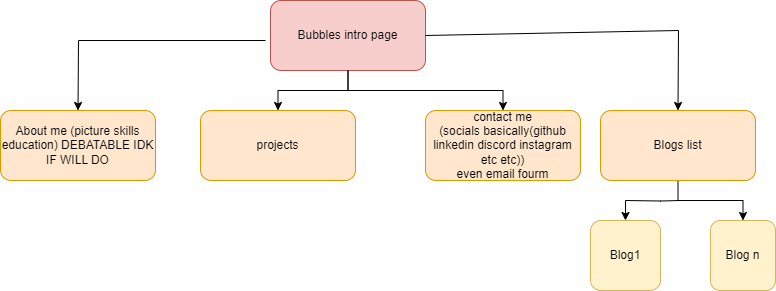

The diagram above was exported from draw.io. Its source (the exported page's mxGraphModel, read from the mxfile embedded in the PNG):
<mxGraphModel dx="1841" dy="655" grid="1" gridSize="10" guides="1" tooltips="1" connect="1" arrows="1" fold="1" page="1" pageScale="1" pageWidth="850" pageHeight="1100" math="0" shadow="0">
  <root>
    <mxCell id="0" />
    <mxCell id="1" parent="0" />
    <mxCell id="0Y-YUVPIeXL91rIuUNWn-9" value="" style="edgeStyle=orthogonalEdgeStyle;rounded=0;orthogonalLoop=1;jettySize=auto;html=1;entryX=0.5;entryY=0;entryDx=0;entryDy=0;" edge="1" parent="1" source="0Y-YUVPIeXL91rIuUNWn-1" target="0Y-YUVPIeXL91rIuUNWn-3">
      <mxGeometry relative="1" as="geometry" />
    </mxCell>
    <mxCell id="0Y-YUVPIeXL91rIuUNWn-1" value="Bubbles intro page" style="rounded=1;whiteSpace=wrap;html=1;fillColor=#f8cecc;strokeColor=#b85450;" vertex="1" parent="1">
      <mxGeometry x="330" y="490" width="155" height="70" as="geometry" />
    </mxCell>
    <mxCell id="0Y-YUVPIeXL91rIuUNWn-2" value="projects" style="rounded=1;whiteSpace=wrap;html=1;fillColor=#ffe6cc;strokeColor=#d79b00;" vertex="1" parent="1">
      <mxGeometry x="260" y="600" width="155" height="70" as="geometry" />
    </mxCell>
    <mxCell id="0Y-YUVPIeXL91rIuUNWn-3" value="contact me&lt;div&gt;(socials basically(github linkedin discord instagram etc etc))&lt;br&gt;even email fourm&lt;/div&gt;" style="rounded=1;whiteSpace=wrap;html=1;fillColor=#ffe6cc;strokeColor=#d79b00;" vertex="1" parent="1">
      <mxGeometry x="485" y="600" width="155" height="70" as="geometry" />
    </mxCell>
    <mxCell id="0Y-YUVPIeXL91rIuUNWn-13" value="" style="edgeStyle=orthogonalEdgeStyle;rounded=0;orthogonalLoop=1;jettySize=auto;html=1;" edge="1" parent="1" source="0Y-YUVPIeXL91rIuUNWn-4" target="0Y-YUVPIeXL91rIuUNWn-6">
      <mxGeometry relative="1" as="geometry" />
    </mxCell>
    <mxCell id="0Y-YUVPIeXL91rIuUNWn-4" value="Blogs list" style="rounded=1;whiteSpace=wrap;html=1;fillColor=#ffe6cc;strokeColor=#d79b00;" vertex="1" parent="1">
      <mxGeometry x="660" y="600" width="155" height="70" as="geometry" />
    </mxCell>
    <mxCell id="0Y-YUVPIeXL91rIuUNWn-5" value="Blog1" style="rounded=1;whiteSpace=wrap;html=1;fillColor=#fff2cc;strokeColor=#d6b656;" vertex="1" parent="1">
      <mxGeometry x="650" y="710" width="70" height="70" as="geometry" />
    </mxCell>
    <mxCell id="0Y-YUVPIeXL91rIuUNWn-6" value="Blog n" style="rounded=1;whiteSpace=wrap;html=1;fillColor=#fff2cc;strokeColor=#d6b656;" vertex="1" parent="1">
      <mxGeometry x="770" y="710" width="65" height="70" as="geometry" />
    </mxCell>
    <mxCell id="0Y-YUVPIeXL91rIuUNWn-7" value="About me (picture skills education) DEBATABLE IDK IF WILL DO" style="rounded=1;whiteSpace=wrap;html=1;fillColor=#ffe6cc;strokeColor=#d79b00;" vertex="1" parent="1">
      <mxGeometry x="60" y="600" width="155" height="70" as="geometry" />
    </mxCell>
    <mxCell id="0Y-YUVPIeXL91rIuUNWn-10" value="" style="endArrow=classic;html=1;rounded=0;entryX=0.5;entryY=0;entryDx=0;entryDy=0;" edge="1" parent="1" target="0Y-YUVPIeXL91rIuUNWn-7">
      <mxGeometry width="50" height="50" relative="1" as="geometry">
        <mxPoint x="325" y="530" as="sourcePoint" />
        <mxPoint x="120" y="520" as="targetPoint" />
        <Array as="points">
          <mxPoint x="138" y="530" />
        </Array>
      </mxGeometry>
    </mxCell>
    <mxCell id="0Y-YUVPIeXL91rIuUNWn-11" value="" style="edgeStyle=orthogonalEdgeStyle;rounded=0;orthogonalLoop=1;jettySize=auto;html=1;entryX=0.5;entryY=0;entryDx=0;entryDy=0;exitX=0.5;exitY=1;exitDx=0;exitDy=0;" edge="1" parent="1" source="0Y-YUVPIeXL91rIuUNWn-1" target="0Y-YUVPIeXL91rIuUNWn-2">
      <mxGeometry relative="1" as="geometry">
        <mxPoint x="418" y="570" as="sourcePoint" />
        <mxPoint x="573" y="610" as="targetPoint" />
      </mxGeometry>
    </mxCell>
    <mxCell id="0Y-YUVPIeXL91rIuUNWn-12" value="" style="endArrow=classic;html=1;rounded=0;exitX=1;exitY=0.5;exitDx=0;exitDy=0;entryX=0.5;entryY=0;entryDx=0;entryDy=0;" edge="1" parent="1" source="0Y-YUVPIeXL91rIuUNWn-1" target="0Y-YUVPIeXL91rIuUNWn-4">
      <mxGeometry width="50" height="50" relative="1" as="geometry">
        <mxPoint x="500" y="530" as="sourcePoint" />
        <mxPoint x="550" y="480" as="targetPoint" />
        <Array as="points">
          <mxPoint x="738" y="520" />
        </Array>
      </mxGeometry>
    </mxCell>
    <mxCell id="0Y-YUVPIeXL91rIuUNWn-14" value="" style="edgeStyle=orthogonalEdgeStyle;rounded=0;orthogonalLoop=1;jettySize=auto;html=1;entryX=0.5;entryY=0;entryDx=0;entryDy=0;" edge="1" parent="1" target="0Y-YUVPIeXL91rIuUNWn-5">
      <mxGeometry relative="1" as="geometry">
        <mxPoint x="740" y="690" as="sourcePoint" />
        <mxPoint x="813" y="720" as="targetPoint" />
      </mxGeometry>
    </mxCell>
  </root>
</mxGraphModel>